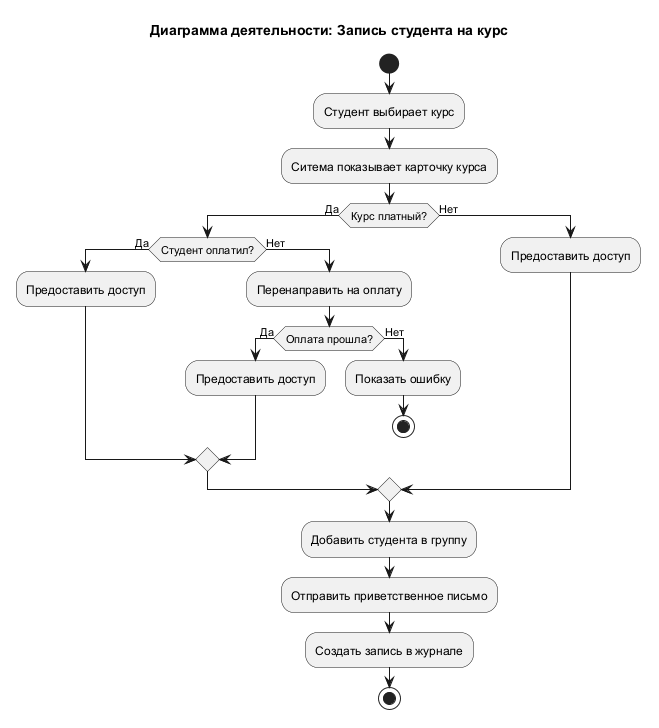

The diagram above was rendered by PlantUML. Its source (embedded in the PNG):
@startuml 
title Диаграмма деятельности: Запись студента на курс

start
:Студент выбирает курс;
:Ситема показывает карточку курса;

if (Курс платный?) then (Да)
    if (Студент оплатил?) then (Да)
        :Предоставить доступ;
    else (Нет)
        :Перенаправить на оплату;
        if (Оплата прошла?) then (Да)
            :Предоставить доступ;
        else (Нет)
            :Показать ошибку;
            stop
        endif
    endif
else (Нет)
    :Предоставить доступ;
endif

:Добавить студента в группу;
:Отправить приветственное письмо;
:Создать запись в журнале;

stop
@enduml